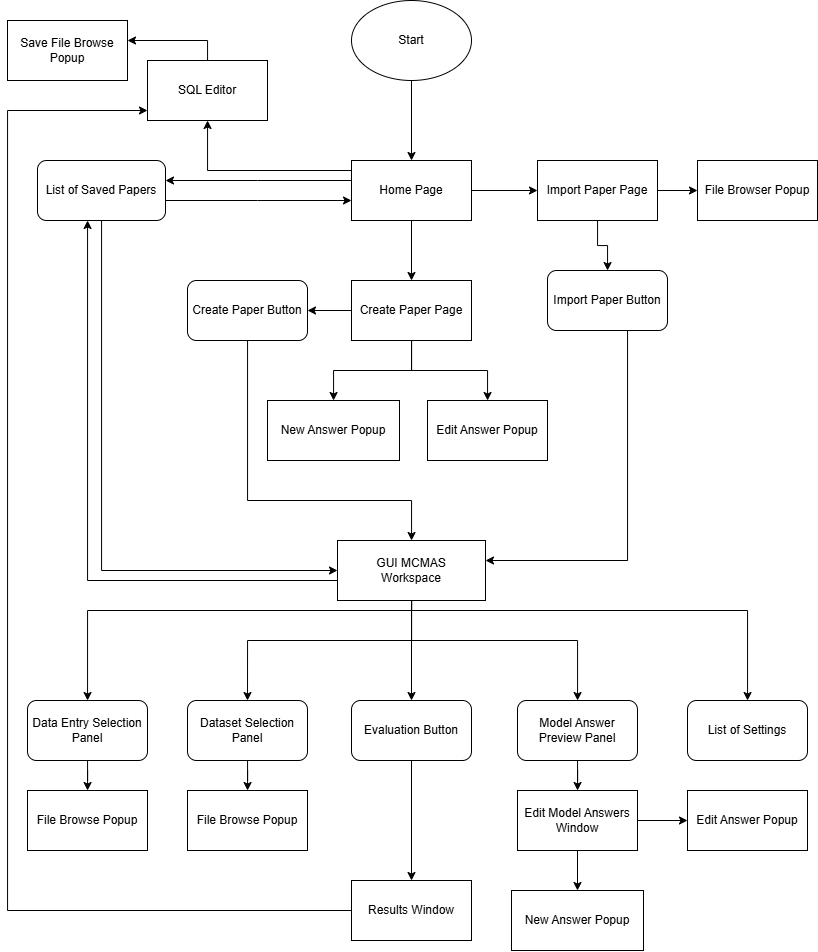

The diagram above was exported from draw.io. Its source (the exported page's mxGraphModel, read from the mxfile embedded in the PNG):
<mxGraphModel dx="1687" dy="962" grid="1" gridSize="10" guides="1" tooltips="1" connect="1" arrows="1" fold="1" page="1" pageScale="1" pageWidth="827" pageHeight="1169" math="0" shadow="0">
  <root>
    <mxCell id="0" />
    <mxCell id="1" parent="0" />
    <mxCell id="p7Qm9SZmjpfC0PdvRVbW-4" style="edgeStyle=orthogonalEdgeStyle;rounded=0;orthogonalLoop=1;jettySize=auto;html=1;" edge="1" parent="1" source="p7Qm9SZmjpfC0PdvRVbW-1" target="p7Qm9SZmjpfC0PdvRVbW-2">
      <mxGeometry relative="1" as="geometry" />
    </mxCell>
    <mxCell id="p7Qm9SZmjpfC0PdvRVbW-1" value="Start" style="ellipse;whiteSpace=wrap;html=1;" vertex="1" parent="1">
      <mxGeometry x="354" width="120" height="80" as="geometry" />
    </mxCell>
    <mxCell id="p7Qm9SZmjpfC0PdvRVbW-9" style="edgeStyle=orthogonalEdgeStyle;rounded=0;orthogonalLoop=1;jettySize=auto;html=1;" edge="1" parent="1" source="p7Qm9SZmjpfC0PdvRVbW-2" target="p7Qm9SZmjpfC0PdvRVbW-7">
      <mxGeometry relative="1" as="geometry" />
    </mxCell>
    <mxCell id="p7Qm9SZmjpfC0PdvRVbW-12" style="edgeStyle=orthogonalEdgeStyle;rounded=0;orthogonalLoop=1;jettySize=auto;html=1;" edge="1" parent="1" source="p7Qm9SZmjpfC0PdvRVbW-2" target="p7Qm9SZmjpfC0PdvRVbW-11">
      <mxGeometry relative="1" as="geometry">
        <Array as="points">
          <mxPoint x="260" y="180" />
          <mxPoint x="260" y="180" />
        </Array>
      </mxGeometry>
    </mxCell>
    <mxCell id="p7Qm9SZmjpfC0PdvRVbW-23" style="edgeStyle=orthogonalEdgeStyle;rounded=0;orthogonalLoop=1;jettySize=auto;html=1;" edge="1" parent="1" source="p7Qm9SZmjpfC0PdvRVbW-2" target="p7Qm9SZmjpfC0PdvRVbW-22">
      <mxGeometry relative="1" as="geometry" />
    </mxCell>
    <mxCell id="p7Qm9SZmjpfC0PdvRVbW-60" style="edgeStyle=orthogonalEdgeStyle;rounded=0;orthogonalLoop=1;jettySize=auto;html=1;" edge="1" parent="1" source="p7Qm9SZmjpfC0PdvRVbW-2" target="p7Qm9SZmjpfC0PdvRVbW-59">
      <mxGeometry relative="1" as="geometry">
        <Array as="points">
          <mxPoint x="210" y="170" />
          <mxPoint x="210" y="80" />
        </Array>
      </mxGeometry>
    </mxCell>
    <mxCell id="p7Qm9SZmjpfC0PdvRVbW-2" value="Home Page" style="rounded=0;whiteSpace=wrap;html=1;" vertex="1" parent="1">
      <mxGeometry x="354" y="160" width="120" height="60" as="geometry" />
    </mxCell>
    <mxCell id="p7Qm9SZmjpfC0PdvRVbW-29" style="edgeStyle=orthogonalEdgeStyle;rounded=0;orthogonalLoop=1;jettySize=auto;html=1;" edge="1" parent="1" source="p7Qm9SZmjpfC0PdvRVbW-6" target="p7Qm9SZmjpfC0PdvRVbW-11">
      <mxGeometry relative="1" as="geometry">
        <Array as="points">
          <mxPoint x="90" y="580" />
        </Array>
      </mxGeometry>
    </mxCell>
    <mxCell id="p7Qm9SZmjpfC0PdvRVbW-42" style="edgeStyle=orthogonalEdgeStyle;rounded=0;orthogonalLoop=1;jettySize=auto;html=1;" edge="1" parent="1" source="p7Qm9SZmjpfC0PdvRVbW-6" target="p7Qm9SZmjpfC0PdvRVbW-41">
      <mxGeometry relative="1" as="geometry" />
    </mxCell>
    <mxCell id="p7Qm9SZmjpfC0PdvRVbW-43" style="edgeStyle=orthogonalEdgeStyle;rounded=0;orthogonalLoop=1;jettySize=auto;html=1;" edge="1" parent="1" source="p7Qm9SZmjpfC0PdvRVbW-6" target="p7Qm9SZmjpfC0PdvRVbW-40">
      <mxGeometry relative="1" as="geometry">
        <Array as="points">
          <mxPoint x="414" y="640" />
          <mxPoint x="580" y="640" />
        </Array>
      </mxGeometry>
    </mxCell>
    <mxCell id="p7Qm9SZmjpfC0PdvRVbW-44" style="edgeStyle=orthogonalEdgeStyle;rounded=0;orthogonalLoop=1;jettySize=auto;html=1;entryX=0.5;entryY=0;entryDx=0;entryDy=0;" edge="1" parent="1" source="p7Qm9SZmjpfC0PdvRVbW-6" target="p7Qm9SZmjpfC0PdvRVbW-39">
      <mxGeometry relative="1" as="geometry">
        <Array as="points">
          <mxPoint x="414" y="640" />
          <mxPoint x="250" y="640" />
        </Array>
      </mxGeometry>
    </mxCell>
    <mxCell id="p7Qm9SZmjpfC0PdvRVbW-45" style="edgeStyle=orthogonalEdgeStyle;rounded=0;orthogonalLoop=1;jettySize=auto;html=1;" edge="1" parent="1" source="p7Qm9SZmjpfC0PdvRVbW-6" target="p7Qm9SZmjpfC0PdvRVbW-37">
      <mxGeometry relative="1" as="geometry">
        <Array as="points">
          <mxPoint x="414" y="610" />
          <mxPoint x="750" y="610" />
        </Array>
      </mxGeometry>
    </mxCell>
    <mxCell id="p7Qm9SZmjpfC0PdvRVbW-46" style="edgeStyle=orthogonalEdgeStyle;rounded=0;orthogonalLoop=1;jettySize=auto;html=1;" edge="1" parent="1" source="p7Qm9SZmjpfC0PdvRVbW-6" target="p7Qm9SZmjpfC0PdvRVbW-38">
      <mxGeometry relative="1" as="geometry">
        <Array as="points">
          <mxPoint x="414" y="610" />
          <mxPoint x="90" y="610" />
        </Array>
      </mxGeometry>
    </mxCell>
    <mxCell id="p7Qm9SZmjpfC0PdvRVbW-6" value="GUI MCMAS&lt;div&gt;Workspace&lt;/div&gt;" style="rounded=0;whiteSpace=wrap;html=1;" vertex="1" parent="1">
      <mxGeometry x="340" y="540" width="148" height="60" as="geometry" />
    </mxCell>
    <mxCell id="p7Qm9SZmjpfC0PdvRVbW-15" style="edgeStyle=orthogonalEdgeStyle;rounded=0;orthogonalLoop=1;jettySize=auto;html=1;" edge="1" parent="1" source="p7Qm9SZmjpfC0PdvRVbW-7" target="p7Qm9SZmjpfC0PdvRVbW-14">
      <mxGeometry relative="1" as="geometry" />
    </mxCell>
    <mxCell id="p7Qm9SZmjpfC0PdvRVbW-18" style="edgeStyle=orthogonalEdgeStyle;rounded=0;orthogonalLoop=1;jettySize=auto;html=1;" edge="1" parent="1" source="p7Qm9SZmjpfC0PdvRVbW-7" target="p7Qm9SZmjpfC0PdvRVbW-17">
      <mxGeometry relative="1" as="geometry" />
    </mxCell>
    <mxCell id="p7Qm9SZmjpfC0PdvRVbW-21" style="edgeStyle=orthogonalEdgeStyle;rounded=0;orthogonalLoop=1;jettySize=auto;html=1;" edge="1" parent="1" source="p7Qm9SZmjpfC0PdvRVbW-7" target="p7Qm9SZmjpfC0PdvRVbW-19">
      <mxGeometry relative="1" as="geometry" />
    </mxCell>
    <mxCell id="p7Qm9SZmjpfC0PdvRVbW-7" value="Create Paper Page" style="rounded=0;whiteSpace=wrap;html=1;" vertex="1" parent="1">
      <mxGeometry x="354" y="280" width="120" height="60" as="geometry" />
    </mxCell>
    <mxCell id="p7Qm9SZmjpfC0PdvRVbW-13" style="edgeStyle=orthogonalEdgeStyle;rounded=0;orthogonalLoop=1;jettySize=auto;html=1;" edge="1" parent="1" source="p7Qm9SZmjpfC0PdvRVbW-11" target="p7Qm9SZmjpfC0PdvRVbW-6">
      <mxGeometry relative="1" as="geometry">
        <Array as="points">
          <mxPoint x="104" y="570" />
        </Array>
      </mxGeometry>
    </mxCell>
    <mxCell id="p7Qm9SZmjpfC0PdvRVbW-31" style="edgeStyle=orthogonalEdgeStyle;rounded=0;orthogonalLoop=1;jettySize=auto;html=1;" edge="1" parent="1" source="p7Qm9SZmjpfC0PdvRVbW-11" target="p7Qm9SZmjpfC0PdvRVbW-2">
      <mxGeometry relative="1" as="geometry">
        <Array as="points">
          <mxPoint x="260" y="200" />
          <mxPoint x="260" y="200" />
        </Array>
      </mxGeometry>
    </mxCell>
    <mxCell id="p7Qm9SZmjpfC0PdvRVbW-11" value="List of Saved Papers" style="rounded=1;whiteSpace=wrap;html=1;" vertex="1" parent="1">
      <mxGeometry x="40" y="160" width="128" height="60" as="geometry" />
    </mxCell>
    <mxCell id="p7Qm9SZmjpfC0PdvRVbW-16" style="edgeStyle=orthogonalEdgeStyle;rounded=0;orthogonalLoop=1;jettySize=auto;html=1;" edge="1" parent="1" source="p7Qm9SZmjpfC0PdvRVbW-14" target="p7Qm9SZmjpfC0PdvRVbW-6">
      <mxGeometry relative="1" as="geometry">
        <Array as="points">
          <mxPoint x="250" y="500" />
        </Array>
      </mxGeometry>
    </mxCell>
    <mxCell id="p7Qm9SZmjpfC0PdvRVbW-14" value="Create Paper Button" style="rounded=1;whiteSpace=wrap;html=1;" vertex="1" parent="1">
      <mxGeometry x="190" y="280" width="120" height="60" as="geometry" />
    </mxCell>
    <mxCell id="p7Qm9SZmjpfC0PdvRVbW-17" value="New Answer Popup" style="rounded=0;whiteSpace=wrap;html=1;" vertex="1" parent="1">
      <mxGeometry x="270" y="400" width="132" height="60" as="geometry" />
    </mxCell>
    <mxCell id="p7Qm9SZmjpfC0PdvRVbW-19" value="Edit Answer Popup" style="rounded=0;whiteSpace=wrap;html=1;" vertex="1" parent="1">
      <mxGeometry x="430" y="400" width="120" height="60" as="geometry" />
    </mxCell>
    <mxCell id="p7Qm9SZmjpfC0PdvRVbW-25" style="edgeStyle=orthogonalEdgeStyle;rounded=0;orthogonalLoop=1;jettySize=auto;html=1;" edge="1" parent="1" source="p7Qm9SZmjpfC0PdvRVbW-22" target="p7Qm9SZmjpfC0PdvRVbW-24">
      <mxGeometry relative="1" as="geometry" />
    </mxCell>
    <mxCell id="p7Qm9SZmjpfC0PdvRVbW-28" style="edgeStyle=orthogonalEdgeStyle;rounded=0;orthogonalLoop=1;jettySize=auto;html=1;" edge="1" parent="1" source="p7Qm9SZmjpfC0PdvRVbW-22" target="p7Qm9SZmjpfC0PdvRVbW-26">
      <mxGeometry relative="1" as="geometry" />
    </mxCell>
    <mxCell id="p7Qm9SZmjpfC0PdvRVbW-22" value="Import Paper Page" style="rounded=0;whiteSpace=wrap;html=1;" vertex="1" parent="1">
      <mxGeometry x="540" y="160" width="120" height="60" as="geometry" />
    </mxCell>
    <mxCell id="p7Qm9SZmjpfC0PdvRVbW-24" value="File Browser Popup" style="rounded=0;whiteSpace=wrap;html=1;" vertex="1" parent="1">
      <mxGeometry x="700" y="160" width="120" height="60" as="geometry" />
    </mxCell>
    <mxCell id="p7Qm9SZmjpfC0PdvRVbW-27" style="edgeStyle=orthogonalEdgeStyle;rounded=0;orthogonalLoop=1;jettySize=auto;html=1;" edge="1" parent="1" source="p7Qm9SZmjpfC0PdvRVbW-26" target="p7Qm9SZmjpfC0PdvRVbW-6">
      <mxGeometry relative="1" as="geometry">
        <Array as="points">
          <mxPoint x="630" y="560" />
        </Array>
      </mxGeometry>
    </mxCell>
    <mxCell id="p7Qm9SZmjpfC0PdvRVbW-26" value="Import Paper Button" style="rounded=1;whiteSpace=wrap;html=1;" vertex="1" parent="1">
      <mxGeometry x="550" y="270" width="120" height="60" as="geometry" />
    </mxCell>
    <mxCell id="p7Qm9SZmjpfC0PdvRVbW-37" value="List of Settings" style="rounded=1;whiteSpace=wrap;html=1;" vertex="1" parent="1">
      <mxGeometry x="690" y="700" width="120" height="60" as="geometry" />
    </mxCell>
    <mxCell id="p7Qm9SZmjpfC0PdvRVbW-48" style="edgeStyle=orthogonalEdgeStyle;rounded=0;orthogonalLoop=1;jettySize=auto;html=1;" edge="1" parent="1" source="p7Qm9SZmjpfC0PdvRVbW-38" target="p7Qm9SZmjpfC0PdvRVbW-47">
      <mxGeometry relative="1" as="geometry" />
    </mxCell>
    <mxCell id="p7Qm9SZmjpfC0PdvRVbW-38" value="Data Entry Selection&lt;div&gt;Panel&lt;/div&gt;" style="rounded=1;whiteSpace=wrap;html=1;" vertex="1" parent="1">
      <mxGeometry x="30" y="700" width="120" height="60" as="geometry" />
    </mxCell>
    <mxCell id="p7Qm9SZmjpfC0PdvRVbW-50" style="edgeStyle=orthogonalEdgeStyle;rounded=0;orthogonalLoop=1;jettySize=auto;html=1;" edge="1" parent="1" source="p7Qm9SZmjpfC0PdvRVbW-39" target="p7Qm9SZmjpfC0PdvRVbW-49">
      <mxGeometry relative="1" as="geometry" />
    </mxCell>
    <mxCell id="p7Qm9SZmjpfC0PdvRVbW-39" value="Dataset Selection&lt;div&gt;Panel&lt;/div&gt;" style="rounded=1;whiteSpace=wrap;html=1;" vertex="1" parent="1">
      <mxGeometry x="190" y="700" width="120" height="60" as="geometry" />
    </mxCell>
    <mxCell id="p7Qm9SZmjpfC0PdvRVbW-52" style="edgeStyle=orthogonalEdgeStyle;rounded=0;orthogonalLoop=1;jettySize=auto;html=1;" edge="1" parent="1" source="p7Qm9SZmjpfC0PdvRVbW-40" target="p7Qm9SZmjpfC0PdvRVbW-51">
      <mxGeometry relative="1" as="geometry" />
    </mxCell>
    <mxCell id="p7Qm9SZmjpfC0PdvRVbW-40" value="Model Answer&lt;div&gt;Preview Panel&lt;/div&gt;" style="rounded=1;whiteSpace=wrap;html=1;" vertex="1" parent="1">
      <mxGeometry x="520" y="700" width="120" height="60" as="geometry" />
    </mxCell>
    <mxCell id="p7Qm9SZmjpfC0PdvRVbW-58" style="edgeStyle=orthogonalEdgeStyle;rounded=0;orthogonalLoop=1;jettySize=auto;html=1;" edge="1" parent="1" source="p7Qm9SZmjpfC0PdvRVbW-41" target="p7Qm9SZmjpfC0PdvRVbW-57">
      <mxGeometry relative="1" as="geometry" />
    </mxCell>
    <mxCell id="p7Qm9SZmjpfC0PdvRVbW-41" value="Evaluation Button" style="rounded=1;whiteSpace=wrap;html=1;" vertex="1" parent="1">
      <mxGeometry x="354" y="700" width="120" height="60" as="geometry" />
    </mxCell>
    <mxCell id="p7Qm9SZmjpfC0PdvRVbW-47" value="File Browse Popup" style="rounded=0;whiteSpace=wrap;html=1;" vertex="1" parent="1">
      <mxGeometry x="30" y="790" width="120" height="60" as="geometry" />
    </mxCell>
    <mxCell id="p7Qm9SZmjpfC0PdvRVbW-49" value="File Browse Popup" style="rounded=0;whiteSpace=wrap;html=1;" vertex="1" parent="1">
      <mxGeometry x="190" y="790" width="120" height="60" as="geometry" />
    </mxCell>
    <mxCell id="p7Qm9SZmjpfC0PdvRVbW-55" style="edgeStyle=orthogonalEdgeStyle;rounded=0;orthogonalLoop=1;jettySize=auto;html=1;" edge="1" parent="1" source="p7Qm9SZmjpfC0PdvRVbW-51" target="p7Qm9SZmjpfC0PdvRVbW-54">
      <mxGeometry relative="1" as="geometry" />
    </mxCell>
    <mxCell id="p7Qm9SZmjpfC0PdvRVbW-56" style="edgeStyle=orthogonalEdgeStyle;rounded=0;orthogonalLoop=1;jettySize=auto;html=1;" edge="1" parent="1" source="p7Qm9SZmjpfC0PdvRVbW-51" target="p7Qm9SZmjpfC0PdvRVbW-53">
      <mxGeometry relative="1" as="geometry" />
    </mxCell>
    <mxCell id="p7Qm9SZmjpfC0PdvRVbW-51" value="Edit Model Answers&lt;div&gt;Window&lt;/div&gt;" style="rounded=0;whiteSpace=wrap;html=1;" vertex="1" parent="1">
      <mxGeometry x="520" y="790" width="120" height="60" as="geometry" />
    </mxCell>
    <mxCell id="p7Qm9SZmjpfC0PdvRVbW-53" value="New Answer Popup" style="rounded=0;whiteSpace=wrap;html=1;" vertex="1" parent="1">
      <mxGeometry x="514" y="890" width="132" height="60" as="geometry" />
    </mxCell>
    <mxCell id="p7Qm9SZmjpfC0PdvRVbW-54" value="Edit Answer Popup" style="rounded=0;whiteSpace=wrap;html=1;" vertex="1" parent="1">
      <mxGeometry x="690" y="790" width="120" height="60" as="geometry" />
    </mxCell>
    <mxCell id="p7Qm9SZmjpfC0PdvRVbW-64" style="edgeStyle=orthogonalEdgeStyle;rounded=0;orthogonalLoop=1;jettySize=auto;html=1;" edge="1" parent="1" source="p7Qm9SZmjpfC0PdvRVbW-57" target="p7Qm9SZmjpfC0PdvRVbW-59">
      <mxGeometry relative="1" as="geometry">
        <Array as="points">
          <mxPoint x="10" y="910" />
          <mxPoint x="10" y="110" />
        </Array>
      </mxGeometry>
    </mxCell>
    <mxCell id="p7Qm9SZmjpfC0PdvRVbW-57" value="Results Window" style="rounded=0;whiteSpace=wrap;html=1;" vertex="1" parent="1">
      <mxGeometry x="354" y="880" width="120" height="60" as="geometry" />
    </mxCell>
    <mxCell id="p7Qm9SZmjpfC0PdvRVbW-63" style="edgeStyle=orthogonalEdgeStyle;rounded=0;orthogonalLoop=1;jettySize=auto;html=1;" edge="1" parent="1" source="p7Qm9SZmjpfC0PdvRVbW-59" target="p7Qm9SZmjpfC0PdvRVbW-62">
      <mxGeometry relative="1" as="geometry">
        <Array as="points">
          <mxPoint x="210" y="40" />
        </Array>
      </mxGeometry>
    </mxCell>
    <mxCell id="p7Qm9SZmjpfC0PdvRVbW-59" value="SQL Editor" style="rounded=0;whiteSpace=wrap;html=1;" vertex="1" parent="1">
      <mxGeometry x="150" y="60" width="120" height="60" as="geometry" />
    </mxCell>
    <mxCell id="p7Qm9SZmjpfC0PdvRVbW-62" value="Save File Browse&lt;div&gt;Popup&lt;/div&gt;" style="rounded=0;whiteSpace=wrap;html=1;" vertex="1" parent="1">
      <mxGeometry x="10" y="20" width="120" height="60" as="geometry" />
    </mxCell>
  </root>
</mxGraphModel>